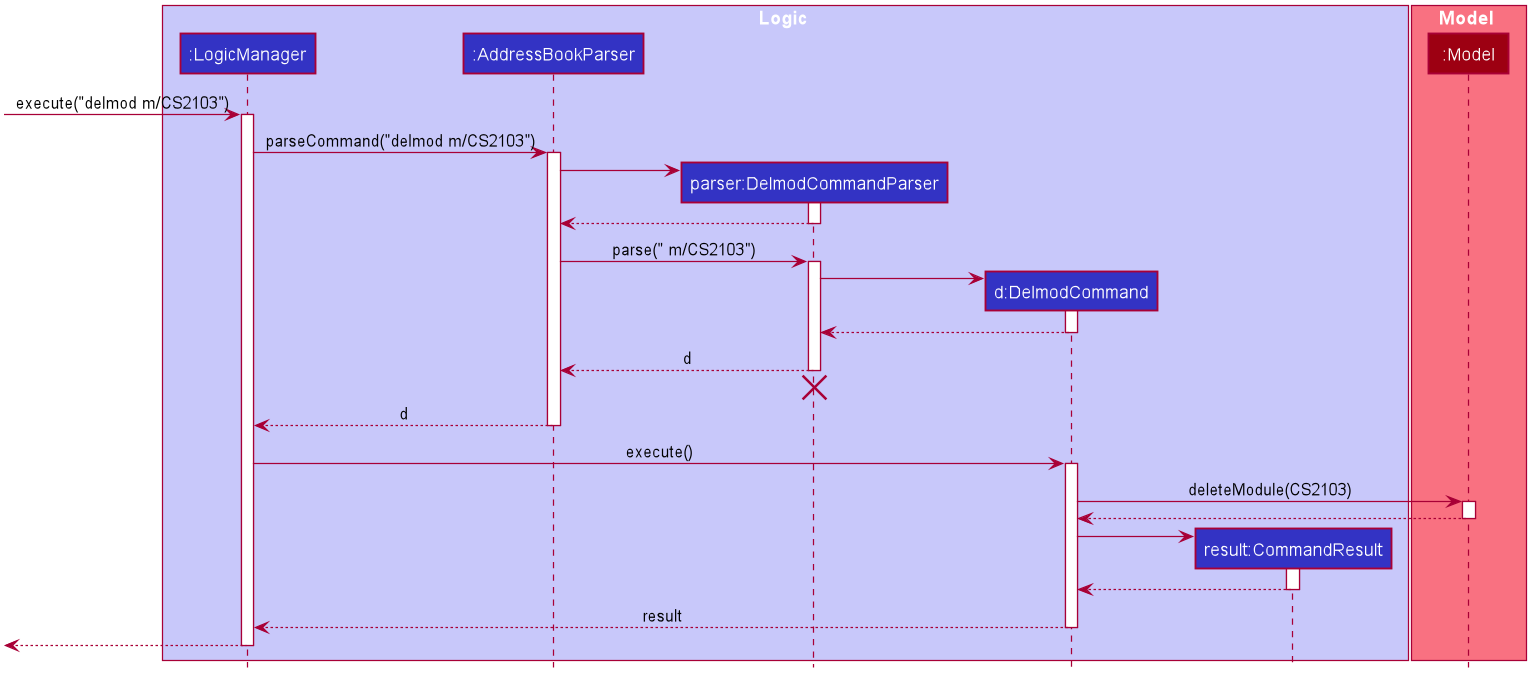

The diagram above was rendered by PlantUML. Its source (embedded in the PNG):
@startuml








skinparam BackgroundColor #FFFFFFF

skinparam Shadowing false

skinparam Class {
    FontColor #FFFFFF
    BorderThickness 1
    BorderColor #FFFFFF
    StereotypeFontColor #FFFFFF
    FontName Arial
}

skinparam Actor {
    BorderColor #000000
    Color #000000
    FontName Arial
}

skinparam Sequence {
    MessageAlign center
    BoxFontSize 15
    BoxPadding 0
    BoxFontColor #FFFFFF
    FontName Arial
}

skinparam Participant {
    FontColor #FFFFFFF
    Padding 20
}

skinparam MinClassWidth 50
skinparam ParticipantPadding 10
skinparam Shadowing false
skinparam DefaultTextAlignment center
skinparam packageStyle Rectangle

hide footbox
hide members
hide circle

box Logic #C8C8FA
participant ":LogicManager" as LogicManager #3333C4
participant ":AddressBookParser" as AddressBookParser #3333C4
participant "parser:DelmodCommandParser" as DelmodCommandParser #3333C4
participant "d:DelmodCommand" as DelmodCommand #3333C4
participant "result:CommandResult" as CommandResult #3333C4
end box

box Model #F97181
participant ":Model" as Model #9D0012
end box

[-> LogicManager : execute("delmod m/CS2103")
activate LogicManager

LogicManager -> AddressBookParser : parseCommand("delmod m/CS2103")
activate AddressBookParser

create DelmodCommandParser
AddressBookParser -> DelmodCommandParser
activate DelmodCommandParser

DelmodCommandParser --> AddressBookParser
deactivate DelmodCommandParser

AddressBookParser -> DelmodCommandParser : parse(" m/CS2103")
activate DelmodCommandParser

create DelmodCommand

DelmodCommandParser -> DelmodCommand
activate DelmodCommand

DelmodCommand  --> DelmodCommandParser
deactivate DelmodCommand

DelmodCommandParser --> AddressBookParser : d
deactivate DelmodCommandParser
DelmodCommandParser -[hidden]-> AddressBookParser
destroy DelmodCommandParser


AddressBookParser --> LogicManager : d
deactivate AddressBookParser

LogicManager -> DelmodCommand  : execute()
activate DelmodCommand

DelmodCommand  -> Model : deleteModule(CS2103)

activate Model

Model --> DelmodCommand

deactivate Model

create CommandResult
DelmodCommand  -> CommandResult
activate CommandResult

CommandResult --> DelmodCommand
deactivate CommandResult

DelmodCommand  --> LogicManager : result
deactivate DelmodCommand

[<--LogicManager
deactivate LogicManager
@enduml